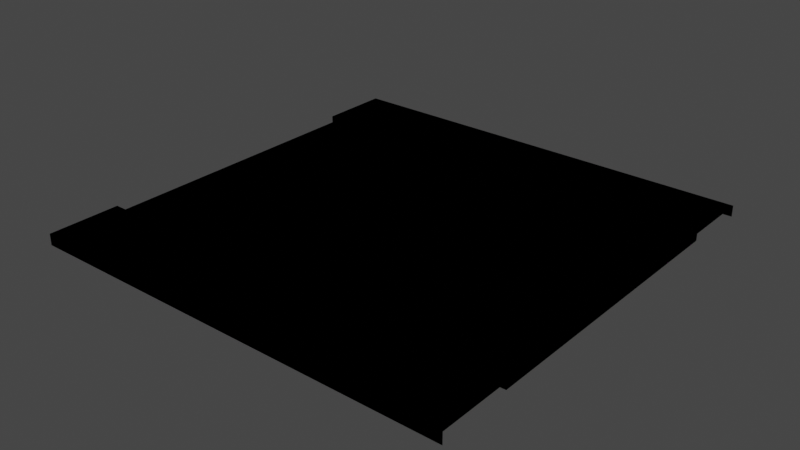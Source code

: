 # Source: street5m.blend  (saved by Blender 2.90.8; exported with 4.5.12 LTS)
import bpy
from mathutils import Matrix  # noqa: F401  (used for matrix-valued properties, if any)

bpy.ops.wm.read_factory_settings(use_empty=True)
scene = bpy.context.scene
scene.name = 'Scene'

# ---- collections
col_collection = bpy.data.collections.new('Collection'); scene.collection.children.link(col_collection)

# ---- images (referenced by path relative to the original .blend; pixels are not part of the script)
import os
ASSET_DIR = os.environ.get("B2B_ASSET_DIR", "")  # directory of the original .blend (textures are referenced by path, not embedded)
HERE = os.path.dirname(os.path.abspath(__file__))  # packed textures are extracted next to this script under _unpacked/

def load_image(name, relpath, width, height, colorspace="sRGB"):
    """Load a texture the original file referenced (path relative to the .blend, or extracted next to this script)."""
    p = next((c for c in (os.path.join(HERE, relpath), os.path.join(ASSET_DIR, relpath)) if relpath and os.path.exists(c)), "")
    if p:
        img = bpy.data.images.load(p, check_existing=True)
        img.name = name
    else:  # same state as the original file: an image datablock whose file is absent (Cycles renders it pink)
        img = bpy.data.images.new(name, width, height)
        img.source = "FILE"
        img.filepath = "//" + (relpath or name)
    img.colorspace_settings.name = colorspace
    return img
img_untitled = load_image('Untitled', 'street5m.png', 1024, 1024, 'sRGB')

# ---- materials (node trees are filled in below, after node groups)
mat_material = bpy.data.materials.new('Material')
mat_material.alpha_threshold = 0.0
mat_material.use_transparent_shadow = False
mat_material.line_color = (0.0, 0.0, 0.0, 1.0)

# ---- material node trees
mat_material.use_nodes = True; mat_material.node_tree.nodes.clear()
_N = mat_material.node_tree.nodes; _L = mat_material.node_tree.links
n0 = _N.new('ShaderNodeOutputMaterial'); n0.name = 'Material Output'; n0.location = (300, 300)
n1 = _N.new('ShaderNodeBsdfPrincipled'); n1.name = 'Principled BSDF'; n1.location = (10, 300)
n1.distribution = 'GGX'
n1.subsurface_method = 'BURLEY'
n1.inputs[2].default_value = 0.6
n1.inputs[3].default_value = 1.45
n1.inputs[13].default_value = 0.1
n1.inputs[27].default_value = (0.0, 0.0, 0.0, 1.0)
n1.inputs[28].default_value = 1.0
n2 = _N.new('ShaderNodeTexImage'); n2.name = 'Image Texture'; n2.location = (-531, 234)
n2.image = img_untitled
n2.interpolation = 'Closest'
_L.new(n1.outputs[0], n0.inputs[0])
_L.new(n2.outputs[0], n1.inputs[0])
n0.is_active_output = True

# ---- world
world_world = bpy.data.worlds.new('World'); scene.world = world_world
world_world.use_nodes = True; world_world.node_tree.nodes.clear()
_N = world_world.node_tree.nodes; _L = world_world.node_tree.links
n0 = _N.new('ShaderNodeOutputWorld'); n0.name = 'World Output'; n0.location = (300, 300)
n1 = _N.new('ShaderNodeBackground'); n1.name = 'Background'; n1.location = (10, 300)
n1.inputs[0].default_value = (0.05088, 0.05088, 0.05088, 1.0)
_L.new(n1.outputs[0], n0.inputs[0])
n0.is_active_output = True
world_world.color = (0.05088, 0.05088, 0.05088)
world_world.use_sun_shadow = False
world_world.sun_shadow_jitter_overblur = 0.0

# ---- meshes
me_plane = bpy.data.meshes.new('Plane')
me_plane.from_pydata([(0.0, 0.0, 0.0), (5.0, 0.0, 0.0), (0.0, 5.0, 0.0), (5.0, 5.0, 0.0), (0.0, 0.0, 0.05), (5.0, 0.0, 0.05), (0.0, 5.0, 0.05), (5.0, 5.0, 0.05), (0.0, 4.167, 0.05), (0.0, 0.8333, 0.05), (5.0, 0.8333, 0.05), (5.0, 4.167, 0.05), (0.0, 0.8333, 0.13), (0.0, 0.0, 0.13), (5.0, 0.0, 0.13), (5.0, 4.167, 0.13), (5.0, 5.0, 0.13), (0.0, 5.0, 0.13), (0.0, 4.167, 0.13), (5.0, 0.8333, 0.13)], [], [(6, 17, 16, 7, 3, 2), (9, 10, 11, 8), (18, 15, 16, 17), (13, 14, 19, 12), (8, 11, 15, 18), (0, 1, 5, 14, 13, 4), (10, 9, 12, 19)])
_uv = me_plane.uv_layers.new(name='UVMap')
_uv.uv.foreach_set('vector', [0.0001186, 0.984, 0.0001433, 0.9682, 0.9051, 0.9683, 0.9051, 0.9841, 0.9051, 0.9999, 0.0002094, 0.9998, 0.0002091, 0.1983, 0.9051, 0.1984, 0.9051, 0.8017, 0.0001404, 0.8016, 0.0001606, 0.8174, 0.9051, 0.8175, 0.9051, 0.9683, 0.0001433, 0.9682, 0.0002061, 0.03168, 0.9051, 0.03179, 0.9051, 0.1826, 0.0001889, 0.1825, 0.0001404, 0.8016, 0.9051, 0.8017, 0.9051, 0.8175, 0.0001606, 0.8174, 9.513e-05, 9.513e-05, 0.905, 0.0001982, 0.9051, 0.01599, 0.9051, 0.03179, 0.0002061, 0.03168, 0.0001859, 0.01589, 0.9051, 0.1984, 0.0002091, 0.1983, 0.0001889, 0.1825, 0.9051, 0.1826])
me_plane.materials.append(mat_material)
me_plane.use_remesh_fix_poles = True
me_plane.use_remesh_preserve_attributes = False
me_plane.use_mirror_vertex_groups = False
me_plane.use_paint_bone_selection = False
me_plane.use_paint_mask = True
me_plane.update()
me_plane_001 = bpy.data.meshes.new('Plane.001')
me_plane_001.from_pydata([(0.0, 0.0, 0.0), (5.0, 0.0, 0.0), (0.0, 5.0, 0.0), (5.0, 5.0, 0.0), (0.0, 0.0, 0.05), (5.0, 0.0, 0.05), (0.0, 5.0, 0.05), (5.0, 5.0, 0.05), (0.0, 4.167, 0.05), (0.0, 0.8333, 0.05), (5.0, 0.8333, 0.05), (5.0, 4.167, 0.05), (0.0, 0.8333, 0.13), (0.0, 0.0, 0.13), (5.0, 0.0, 0.13), (5.0, 4.167, 0.13), (5.0, 5.0, 0.13), (0.0, 5.0, 0.13), (0.0, 4.167, 0.13), (5.0, 0.8333, 0.13), (0.0, 4.044, 0.05), (0.0, 0.9555, 0.05), (5.0, 0.9555, 0.05), (5.0, 4.044, 0.05), (0.0, 2.605, 0.05), (0.0, 2.395, 0.05), (5.0, 2.395, 0.05), (5.0, 2.605, 0.05), (0.0, 2.552, 0.05), (0.0, 2.5, 0.05), (0.0, 2.448, 0.05), (5.0, 2.448, 0.05), (5.0, 2.5, 0.05), (5.0, 2.552, 0.05), (3.75, 2.395, 0.05), (2.5, 2.395, 0.05), (1.25, 2.395, 0.05), (3.75, 2.605, 0.05), (2.5, 2.605, 0.05), (1.25, 2.605, 0.05), (1.25, 2.448, 0.05), (1.25, 2.5, 0.05), (1.25, 2.552, 0.05), (2.5, 2.448, 0.05), (2.5, 2.5, 0.05), (2.5, 2.552, 0.05), (3.75, 2.448, 0.05), (3.75, 2.5, 0.05), (3.75, 2.552, 0.05)], [], [(6, 17, 16, 7, 3, 2), (20, 23, 11, 8), (18, 15, 16, 17), (13, 14, 19, 12), (8, 11, 15, 18), (0, 1, 5, 14, 13, 4), (10, 9, 12, 19), (9, 10, 22, 21), (24, 39, 38, 37, 27, 23, 20), (21, 22, 26, 34, 35, 36, 25), (45, 38, 39, 42, 41, 40, 36, 35, 43, 44), (48, 37, 38, 45, 44, 43, 35, 34, 46, 47), (33, 27, 37, 48, 47, 46, 34, 26, 31, 32), (42, 39, 24, 28, 29, 30, 25, 36, 40, 41)])
_uv = me_plane_001.uv_layers.new(name='UVMap')
_uv.uv.foreach_set('vector', [0.0001061, 0.984, 0.0001188, 0.9682, 0.9051, 0.9683, 0.9051, 0.9841, 0.9051, 0.9999, 0.0001641, 0.9998, 0.0001211, 0.7795, 0.9051, 0.7796, 0.9051, 0.8017, 0.0001194, 0.8016, 0.0001298, 0.8174, 0.9051, 0.8175, 0.9051, 0.9683, 0.0001188, 0.9682, 0.0001637, 0.03169, 0.9051, 0.03175, 0.9051, 0.1826, 0.0001527, 0.1825, 0.0001194, 0.8016, 0.9051, 0.8017, 0.9051, 0.8175, 0.0001298, 0.8174, 9.512e-05, 9.512e-05, 0.9051, 0.0001607, 0.9051, 0.01596, 0.9051, 0.03175, 0.0001637, 0.03169, 0.0001532, 0.01589, 0.9051, 0.1984, 0.0001632, 0.1983, 0.0001527, 0.1825, 0.9051, 0.1826, 0.0001632, 0.1983, 0.9051, 0.1984, 0.9051, 0.2205, 0.0001615, 0.2204, 0.0001399, 0.5189, 0.2264, 0.519, 0.4526, 0.519, 0.6789, 0.519, 0.9051, 0.519, 0.9051, 0.7796, 0.0001211, 0.7795, 0.0001615, 0.2204, 0.9051, 0.2205, 0.9051, 0.4811, 0.6789, 0.481, 0.4526, 0.481, 0.2264, 0.481, 0.0001427, 0.481, 0.4526, 0.5095, 0.4526, 0.519, 0.2264, 0.519, 0.2264, 0.5095, 0.2264, 0.5, 0.2264, 0.4905, 0.2264, 0.481, 0.4526, 0.481, 0.4526, 0.4905, 0.4526, 0.5, 0.6789, 0.5095, 0.6789, 0.519, 0.4526, 0.519, 0.4526, 0.5095, 0.4526, 0.5, 0.4526, 0.4905, 0.4526, 0.481, 0.6789, 0.481, 0.6789, 0.4905, 0.6789, 0.5, 0.9051, 0.5095, 0.9051, 0.519, 0.6789, 0.519, 0.6789, 0.5095, 0.6789, 0.5, 0.6789, 0.4905, 0.6789, 0.481, 0.9051, 0.4811, 0.9051, 0.4905, 0.9051, 0.5, 0.2264, 0.5095, 0.2264, 0.519, 0.0001399, 0.5189, 0.0001406, 0.5095, 0.0001413, 0.5, 0.000142, 0.4905, 0.0001427, 0.481, 0.2264, 0.481, 0.2264, 0.4905, 0.2264, 0.5])
me_plane_001.materials.append(mat_material)
me_plane_001.use_remesh_fix_poles = True
me_plane_001.use_remesh_preserve_attributes = False
me_plane_001.use_mirror_vertex_groups = False
me_plane_001.use_paint_bone_selection = False
me_plane_001.use_paint_mask = True
me_plane_001.update()

# ---- objects
ob_plane = bpy.data.objects.new('Plane', me_plane)
ob_plane_001 = bpy.data.objects.new('Plane.001', me_plane_001)

# ---- transforms, parenting, visibility, modifiers, constraints
ob_plane.location = (0.0, 0.0, 0.0)
ob_plane.lineart.crease_threshold = 0.0
ob_plane_001.location = (0.0, 0.0, 0.0)
ob_plane_001.lineart.crease_threshold = 0.0

# ---- collection membership
col_collection.objects.link(ob_plane)
col_collection.objects.link(ob_plane_001)

# ---- scene / render settings (as saved in the file)
scene.frame_start = 1; scene.frame_end = 250; scene.frame_set(1)
scene.render.engine = 'BLENDER_EEVEE_NEXT'
scene.cycles.use_denoising = False
scene.cycles.samples = 128
scene.cycles.sampling_pattern = 'TABULATED_SOBOL'
scene.cycles.use_adaptive_sampling = False
scene.cycles.use_light_tree = False
scene.view_settings.view_transform = 'Filmic'
bpy.context.view_layer.update()

# ---- added for rendering (the .blend has no active camera and no usable light): camera, sun
cam_auto = bpy.data.cameras.new('AutoCamera')
cam_auto.lens = 50.0
cam_auto.sensor_width = 36.0
cam_auto.clip_end = 1000.0
ob_auto_camera = bpy.data.objects.new('AutoCamera', cam_auto)
scene.collection.objects.link(ob_auto_camera)
ob_auto_camera.location = (9.04343, -5.35212, 5.29975)
ob_auto_camera.rotation_euler = (1.09748, -7.21219e-08, 0.694738)
scene.camera = ob_auto_camera
light_auto_sun = bpy.data.lights.new('AutoSun', 'SUN')
light_auto_sun.energy = 3.0
light_auto_sun.angle = 0.0523599
ob_auto_sun = bpy.data.objects.new('AutoSun', light_auto_sun)
scene.collection.objects.link(ob_auto_sun)
ob_auto_sun.rotation_euler = (0.872665, 0.174533, 0.523599)
bpy.context.view_layer.update()
